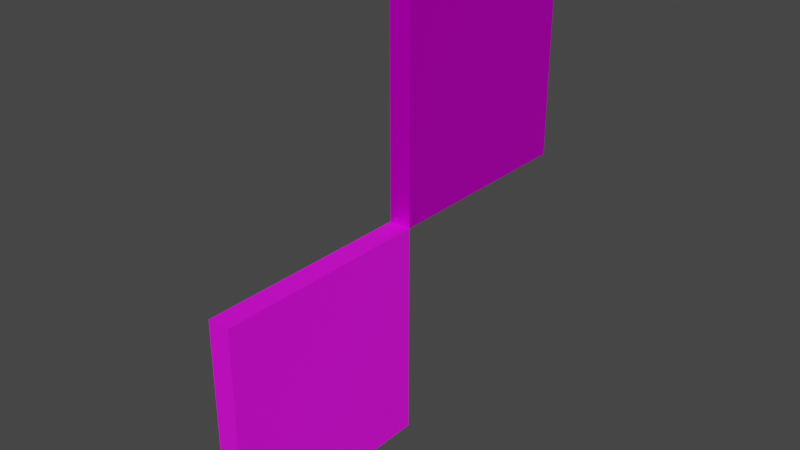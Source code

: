 # Source: logo.blend  (saved by Blender 3.6.11; exported with 4.5.12 LTS)
import bpy
from mathutils import Matrix  # noqa: F401  (used for matrix-valued properties, if any)

bpy.ops.wm.read_factory_settings(use_empty=True)
scene = bpy.context.scene
scene.name = 'Scene'

# ---- collections
col_collection = bpy.data.collections.new('Collection'); scene.collection.children.link(col_collection)

# ---- images (referenced by path relative to the original .blend; pixels are not part of the script)
import os
ASSET_DIR = os.environ.get("B2B_ASSET_DIR", "")  # directory of the original .blend (textures are referenced by path, not embedded)
HERE = os.path.dirname(os.path.abspath(__file__))  # packed textures are extracted next to this script under _unpacked/

def load_image(name, relpath, width, height, colorspace="sRGB"):
    """Load a texture the original file referenced (path relative to the .blend, or extracted next to this script)."""
    p = next((c for c in (os.path.join(HERE, relpath), os.path.join(ASSET_DIR, relpath)) if relpath and os.path.exists(c)), "")
    if p:
        img = bpy.data.images.load(p, check_existing=True)
        img.name = name
    else:  # same state as the original file: an image datablock whose file is absent (Cycles renders it pink)
        img = bpy.data.images.new(name, width, height)
        img.source = "FILE"
        img.filepath = "//" + (relpath or name)
    img.colorspace_settings.name = colorspace
    return img
img_logo = load_image('logo', 'logo/logo.png', 1024, 1024, 'sRGB')
img_logo_001 = load_image('logo.001', 'logo/logo.png', 1024, 1024, 'sRGB')

# ---- materials (node trees are filled in below, after node groups)
mat_material = bpy.data.materials.new('Material')
mat_material.alpha_threshold = 0.0
mat_material.use_transparent_shadow = False
mat_material.roughness = 0.5
mat_material.line_color = (0.0, 0.0, 0.0, 1.0)
mat_material_001 = bpy.data.materials.new('Material.001')
mat_material_001.alpha_threshold = 0.0
mat_material_001.use_transparent_shadow = False
mat_material_001.roughness = 0.5
mat_material_001.line_color = (0.0, 0.0, 0.0, 1.0)

# ---- material node trees
mat_material.use_nodes = True; mat_material.node_tree.nodes.clear()
_N = mat_material.node_tree.nodes; _L = mat_material.node_tree.links
n0 = _N.new('ShaderNodeOutputMaterial'); n0.name = 'Material Output'; n0.location = (300, 300)
n1 = _N.new('ShaderNodeBsdfPrincipled'); n1.name = 'Principled BSDF'; n1.location = (10, 300)
n1.distribution = 'GGX'
n1.subsurface_method = 'RANDOM_WALK_SKIN'
n1.inputs[1].default_value = 0.6208
n1.inputs[3].default_value = 1.45
n1.inputs[12].default_value = 0.05455
n1.inputs[13].default_value = 0.0
n1.inputs[27].default_value = (0.0, 0.0, 0.0, 1.0)
n1.inputs[28].default_value = 1.0
n2 = _N.new('ShaderNodeTexImage'); n2.name = 'Image Texture'; n2.location = (-292, 258)
n2.image = img_logo
_L.new(n1.outputs[0], n0.inputs[0])
_L.new(n2.outputs[0], n1.inputs[0])
n0.is_active_output = True
mat_material_001.use_nodes = True; mat_material_001.node_tree.nodes.clear()
_N = mat_material_001.node_tree.nodes; _L = mat_material_001.node_tree.links
n0 = _N.new('ShaderNodeOutputMaterial'); n0.name = 'Material Output'; n0.location = (300, 300)
n1 = _N.new('ShaderNodeTexImage'); n1.name = 'Image Texture'; n1.location = (-292, 258)
n1.image = img_logo_001
n2 = _N.new('ShaderNodeBsdfPrincipled'); n2.name = 'Principled BSDF'; n2.location = (10, 300)
n2.distribution = 'GGX'
n2.subsurface_method = 'RANDOM_WALK_SKIN'
n2.inputs[3].default_value = 1.45
n2.inputs[27].default_value = (0.0, 0.0, 0.0, 1.0)
n2.inputs[28].default_value = 1.0
_L.new(n2.outputs[0], n0.inputs[0])
_L.new(n1.outputs[0], n2.inputs[0])
n0.is_active_output = True

# ---- world
world_world = bpy.data.worlds.new('World'); scene.world = world_world
world_world.use_nodes = True; world_world.node_tree.nodes.clear()
_N = world_world.node_tree.nodes; _L = world_world.node_tree.links
n0 = _N.new('ShaderNodeOutputWorld'); n0.name = 'World Output'; n0.location = (300, 300)
n1 = _N.new('ShaderNodeBackground'); n1.name = 'Background'; n1.location = (10, 300)
n1.inputs[0].default_value = (0.05088, 0.05088, 0.05088, 1.0)
_L.new(n1.outputs[0], n0.inputs[0])
n0.is_active_output = True
world_world.color = (0.05088, 0.05088, 0.05088)
world_world.use_sun_shadow = False
world_world.sun_shadow_jitter_overblur = 0.0

# ---- meshes
me_cube = bpy.data.meshes.new('Cube')
me_cube.from_pydata([(-1.0, 1.0, 1.0), (1.0, 3.0, 3.0), (1.0, 3.0, 1.0), (1.0, 1.0, 3.0), (1.0, 1.0, 1.0), (-1.0, 3.0, 3.0), (-1.0, 3.0, 1.0), (-1.0, 1.0, 3.0)], [], [(1, 5, 7, 3), (4, 3, 7, 0), (0, 7, 5, 6), (6, 2, 4, 0), (2, 1, 3, 4), (6, 5, 1, 2)])
_uv = me_cube.uv_layers.new(name='UVMap')
_uv.uv.foreach_set('vector', [0.8113, 0.7668, 0.8113, 0.9668, 0.6113, 0.9668, 0.6113, 0.7668, 0.6664, 0.6227, 0.8664, 0.6227, 0.8664, 0.8227, 0.6664, 0.8227, 0.499, 0.5002, 0.499, 0.999, 0.002149, 0.9971, 0.002149, 0.5021, 0.7492, 0.7203, 0.9492, 0.7203, 0.9492, 0.9203, 0.7492, 0.9203, 0.7016, 0.7902, 0.7016, 0.9902, 0.5016, 0.9902, 0.5016, 0.7902, 0.8, 0.6, 0.8, 0.8, 0.6, 0.8, 0.6, 0.6])
me_cube.materials.append(mat_material)
me_cube.use_mirror_vertex_groups = False
me_cube.update()
me_cube_003 = bpy.data.meshes.new('Cube.003')
me_cube_003.from_pydata([(1.0, 1.0, 1.0), (1.0, 1.0, -1.0), (1.0, -1.0, -1.0), (-1.0, 1.0, 1.0), (-1.0, -1.0, 1.0), (1.0, -1.0, 1.0), (-1.0, 1.0, -1.0), (-1.0, -1.0, -1.0)], [], [(0, 3, 4, 5), (2, 5, 4, 7), (7, 4, 3, 6), (6, 1, 2, 7), (1, 0, 5, 2), (6, 3, 0, 1)])
_uv = me_cube_003.uv_layers.new(name='UVMap')
_uv.uv.foreach_set('vector', [0.7727, 0.7152, 0.8633, 0.7191, 0.8652, 0.8059, 0.7688, 0.8078, 0.8684, 0.898, 0.6645, 0.8844, 0.6645, 0.6844, 0.8645, 0.6844, 1.0, 0.001812, 0.9996, 0.4987, 0.5018, 0.5005, 0.5001, 0.0007751, 0.9004, 0.7234, 0.9004, 0.9234, 0.7004, 0.9234, 0.7004, 0.7234, 0.6, 1.0, 0.6, 0.8, 0.8, 0.8, 0.8, 1.0, 0.8277, 0.7102, 0.8277, 0.9102, 0.6277, 0.9102, 0.6277, 0.7102])
me_cube_003.materials.append(mat_material_001)
me_cube_003.use_mirror_vertex_groups = False
me_cube_003.update()
arm_armature = bpy.data.armatures.new('Armature')  # bones are not reproduced

# ---- objects
ob_cube = bpy.data.objects.new('Cube', me_cube)
ob_cube_001 = bpy.data.objects.new('Cube.001', me_cube_003)
ob_armature = bpy.data.objects.new('Armature', arm_armature)

# ---- transforms, parenting, visibility, modifiers, constraints
ob_cube.parent = ob_armature
ob_cube.matrix_parent_inverse = Matrix(((1.0, -0.0, 0.0, 0.6491), (-0.0, 1.0, -0.0, 0.0), (0.0, 0.0, 1.0, -1.999), (-0.0, 0.0, -0.0, 1.0)))
ob_cube.location = (0.0, -1.0, 1.061)
ob_cube.scale = (0.1, 1.0, 1.0)
ob_cube.lock_rotations_4d = False
ob_cube.empty_display_type = 'ARROWS'
ob_cube.lineart.crease_threshold = 0.0
_vg = ob_cube.vertex_groups.new(name='Bone')
_vg.add([0, 1, 2, 3, 4, 5, 6, 7], 1.0, 'REPLACE')
_m = ob_cube.modifiers.new('Armature', 'ARMATURE')
_m.object = ob_armature
ob_cube_001.parent = ob_armature
ob_cube_001.matrix_parent_inverse = Matrix(((1.0, -0.0, 0.0, 0.6491), (-0.0, 1.0, -0.0, 0.0), (0.0, 0.0, 1.0, -1.999), (-0.0, 0.0, -0.0, 1.0)))
ob_cube_001.location = (0.0, -1.0, 1.061)
ob_cube_001.scale = (0.1, 1.0, 1.0)
ob_cube_001.lock_rotations_4d = False
ob_cube_001.empty_display_type = 'ARROWS'
ob_cube_001.lineart.crease_threshold = 0.0
_vg = ob_cube_001.vertex_groups.new(name='Bone')
_vg.add([0, 1, 2, 3, 4, 5, 6, 7], 1.0, 'REPLACE')
_m = ob_cube_001.modifiers.new('Armature', 'ARMATURE')
_m.object = ob_armature
ob_armature.location = (-0.6491, 0.0, 1.999)

# ---- collection membership
col_collection.objects.link(ob_cube)
col_collection.objects.link(ob_cube_001)
col_collection.objects.link(ob_armature)

# ---- scene / render settings (as saved in the file)
scene.frame_start = 1; scene.frame_end = 1400; scene.frame_set(181)
scene.render.engine = 'BLENDER_EEVEE_NEXT'
scene.cycles.sampling_pattern = 'TABULATED_SOBOL'
scene.view_settings.view_transform = 'Filmic'
bpy.context.view_layer.update()

# ---- added for rendering (the .blend has no active camera and no usable light): camera, sun
cam_auto = bpy.data.cameras.new('AutoCamera')
cam_auto.lens = 50.0
cam_auto.sensor_width = 36.0
cam_auto.clip_end = 1000.0
ob_auto_camera = bpy.data.objects.new('AutoCamera', cam_auto)
scene.collection.objects.link(ob_auto_camera)
ob_auto_camera.location = (5.23713, -6.28456, 6.25074)
ob_auto_camera.rotation_euler = (1.09748, -7.21219e-08, 0.694738)
scene.camera = ob_auto_camera
light_auto_sun = bpy.data.lights.new('AutoSun', 'SUN')
light_auto_sun.energy = 3.0
light_auto_sun.angle = 0.0523599
ob_auto_sun = bpy.data.objects.new('AutoSun', light_auto_sun)
scene.collection.objects.link(ob_auto_sun)
ob_auto_sun.rotation_euler = (0.872665, 0.174533, 0.523599)
bpy.context.view_layer.update()
